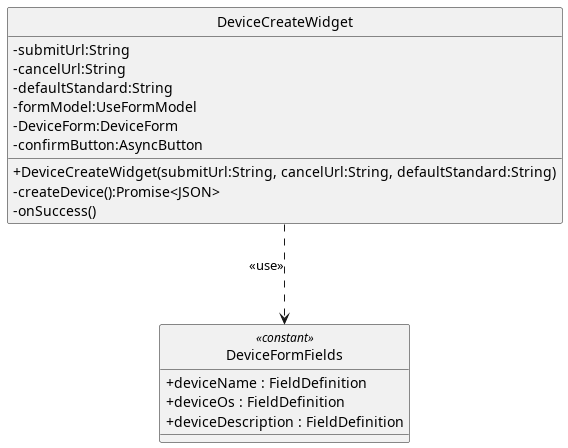

The diagram above was rendered by PlantUML. Its source (embedded in the PNG):
@startuml
skinparam linetype ortho
skinparam nodesep 80
skinparam ranksep 100
skinparam classAttributeIconSize 0
skinparam packageStyle rectangle
skinparam style strictuml

class DeviceCreateWidget{
        - submitUrl:String
        - cancelUrl:String
        - defaultStandard:String
        - formModel:UseFormModel
        - DeviceForm:DeviceForm
        - confirmButton:AsyncButton

        + DeviceCreateWidget(submitUrl:String, cancelUrl:String, defaultStandard:String)
        - createDevice():Promise<JSON>
        - onSuccess()
}
!include src/PB/DocumentazioneEsterna/Specifica_Tecnica/content/05-diagrammi-classi/uml/puml/Frontend/shared/DeviceFormFields.puml

DeviceCreateWidget ..> DeviceFormFields : <<use>>


@enduml